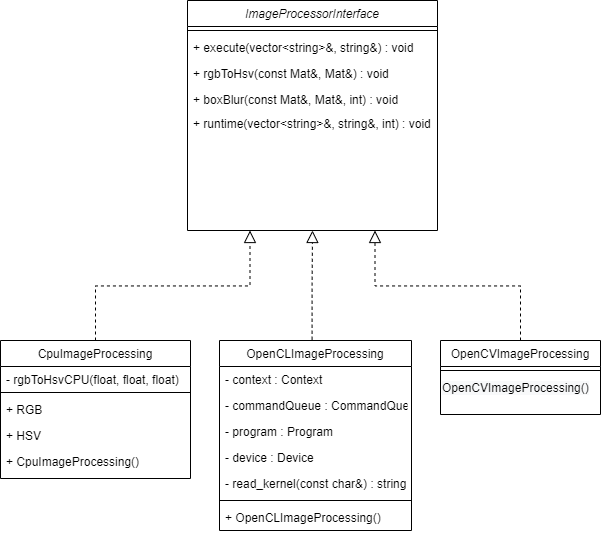

The diagram above was exported from draw.io. Its source (the exported page's mxGraphModel, read from the mxfile embedded in the PNG):
<mxGraphModel dx="1293" dy="700" grid="1" gridSize="10" guides="1" tooltips="1" connect="1" arrows="1" fold="1" page="1" pageScale="1" pageWidth="827" pageHeight="1169" math="0" shadow="0">
  <root>
    <mxCell id="WIyWlLk6GJQsqaUBKTNV-0" />
    <mxCell id="WIyWlLk6GJQsqaUBKTNV-1" parent="WIyWlLk6GJQsqaUBKTNV-0" />
    <mxCell id="zkfFHV4jXpPFQw0GAbJ--0" value="ImageProcessorInterface" style="swimlane;fontStyle=2;align=center;verticalAlign=top;childLayout=stackLayout;horizontal=1;startSize=26;horizontalStack=0;resizeParent=1;resizeLast=0;collapsible=1;marginBottom=0;rounded=0;shadow=0;strokeWidth=1;" parent="WIyWlLk6GJQsqaUBKTNV-1" vertex="1">
      <mxGeometry x="316" y="90" width="250" height="230" as="geometry">
        <mxRectangle x="230" y="140" width="160" height="26" as="alternateBounds" />
      </mxGeometry>
    </mxCell>
    <mxCell id="zkfFHV4jXpPFQw0GAbJ--4" value="" style="line;html=1;strokeWidth=1;align=left;verticalAlign=middle;spacingTop=-1;spacingLeft=3;spacingRight=3;rotatable=0;labelPosition=right;points=[];portConstraint=eastwest;" parent="zkfFHV4jXpPFQw0GAbJ--0" vertex="1">
      <mxGeometry y="26" width="250" height="8" as="geometry" />
    </mxCell>
    <mxCell id="zkfFHV4jXpPFQw0GAbJ--1" value="+ execute(vector&lt;string&gt;&amp;, string&amp;) : void" style="text;align=left;verticalAlign=top;spacingLeft=4;spacingRight=4;overflow=hidden;rotatable=0;points=[[0,0.5],[1,0.5]];portConstraint=eastwest;" parent="zkfFHV4jXpPFQw0GAbJ--0" vertex="1">
      <mxGeometry y="34" width="250" height="26" as="geometry" />
    </mxCell>
    <mxCell id="zkfFHV4jXpPFQw0GAbJ--2" value="+ rgbToHsv(const Mat&amp;, Mat&amp;) : void" style="text;align=left;verticalAlign=top;spacingLeft=4;spacingRight=4;overflow=hidden;rotatable=0;points=[[0,0.5],[1,0.5]];portConstraint=eastwest;rounded=0;shadow=0;html=0;" parent="zkfFHV4jXpPFQw0GAbJ--0" vertex="1">
      <mxGeometry y="60" width="250" height="26" as="geometry" />
    </mxCell>
    <mxCell id="zkfFHV4jXpPFQw0GAbJ--3" value="+ boxBlur(const Mat&amp;, Mat&amp;, int) : void" style="text;align=left;verticalAlign=top;spacingLeft=4;spacingRight=4;overflow=hidden;rotatable=0;points=[[0,0.5],[1,0.5]];portConstraint=eastwest;rounded=0;shadow=0;html=0;" parent="zkfFHV4jXpPFQw0GAbJ--0" vertex="1">
      <mxGeometry y="86" width="250" height="24" as="geometry" />
    </mxCell>
    <mxCell id="OBCAqzS2C0ZY_WFHz9Oj-1" value="+ runtime(vector&lt;string&gt;&amp;, string&amp;, int) : void" style="text;align=left;verticalAlign=top;spacingLeft=4;spacingRight=4;overflow=hidden;rotatable=0;points=[[0,0.5],[1,0.5]];portConstraint=eastwest;rounded=0;shadow=0;html=0;" vertex="1" parent="zkfFHV4jXpPFQw0GAbJ--0">
      <mxGeometry y="110" width="250" height="26" as="geometry" />
    </mxCell>
    <mxCell id="zkfFHV4jXpPFQw0GAbJ--6" value="CpuImageProcessing" style="swimlane;fontStyle=0;align=center;verticalAlign=top;childLayout=stackLayout;horizontal=1;startSize=26;horizontalStack=0;resizeParent=1;resizeLast=0;collapsible=1;marginBottom=0;rounded=0;shadow=0;strokeWidth=1;" parent="WIyWlLk6GJQsqaUBKTNV-1" vertex="1">
      <mxGeometry x="129" y="430" width="190" height="138" as="geometry">
        <mxRectangle x="130" y="380" width="160" height="26" as="alternateBounds" />
      </mxGeometry>
    </mxCell>
    <mxCell id="zkfFHV4jXpPFQw0GAbJ--7" value="- rgbToHsvCPU(float, float, float)" style="text;align=left;verticalAlign=top;spacingLeft=4;spacingRight=4;overflow=hidden;rotatable=0;points=[[0,0.5],[1,0.5]];portConstraint=eastwest;" parent="zkfFHV4jXpPFQw0GAbJ--6" vertex="1">
      <mxGeometry y="26" width="190" height="22" as="geometry" />
    </mxCell>
    <mxCell id="zkfFHV4jXpPFQw0GAbJ--9" value="" style="line;html=1;strokeWidth=1;align=left;verticalAlign=middle;spacingTop=-1;spacingLeft=3;spacingRight=3;rotatable=0;labelPosition=right;points=[];portConstraint=eastwest;" parent="zkfFHV4jXpPFQw0GAbJ--6" vertex="1">
      <mxGeometry y="48" width="190" height="8" as="geometry" />
    </mxCell>
    <mxCell id="zkfFHV4jXpPFQw0GAbJ--11" value="+ RGB" style="text;align=left;verticalAlign=top;spacingLeft=4;spacingRight=4;overflow=hidden;rotatable=0;points=[[0,0.5],[1,0.5]];portConstraint=eastwest;" parent="zkfFHV4jXpPFQw0GAbJ--6" vertex="1">
      <mxGeometry y="56" width="190" height="26" as="geometry" />
    </mxCell>
    <mxCell id="OBCAqzS2C0ZY_WFHz9Oj-9" value="+ HSV" style="text;align=left;verticalAlign=top;spacingLeft=4;spacingRight=4;overflow=hidden;rotatable=0;points=[[0,0.5],[1,0.5]];portConstraint=eastwest;" vertex="1" parent="zkfFHV4jXpPFQw0GAbJ--6">
      <mxGeometry y="82" width="190" height="26" as="geometry" />
    </mxCell>
    <mxCell id="OBCAqzS2C0ZY_WFHz9Oj-15" value="+ CpuImageProcessing()" style="text;align=left;verticalAlign=top;spacingLeft=4;spacingRight=4;overflow=hidden;rotatable=0;points=[[0,0.5],[1,0.5]];portConstraint=eastwest;" vertex="1" parent="zkfFHV4jXpPFQw0GAbJ--6">
      <mxGeometry y="108" width="190" height="26" as="geometry" />
    </mxCell>
    <mxCell id="zkfFHV4jXpPFQw0GAbJ--12" value="" style="endArrow=block;endSize=10;endFill=0;shadow=0;strokeWidth=1;rounded=0;edgeStyle=elbowEdgeStyle;elbow=vertical;dashed=1;entryX=0.25;entryY=1;entryDx=0;entryDy=0;" parent="WIyWlLk6GJQsqaUBKTNV-1" source="zkfFHV4jXpPFQw0GAbJ--6" target="zkfFHV4jXpPFQw0GAbJ--0" edge="1">
      <mxGeometry width="160" relative="1" as="geometry">
        <mxPoint x="200" y="203" as="sourcePoint" />
        <mxPoint x="200" y="203" as="targetPoint" />
      </mxGeometry>
    </mxCell>
    <mxCell id="zkfFHV4jXpPFQw0GAbJ--13" value="OpenCLImageProcessing" style="swimlane;fontStyle=0;align=center;verticalAlign=top;childLayout=stackLayout;horizontal=1;startSize=26;horizontalStack=0;resizeParent=1;resizeLast=0;collapsible=1;marginBottom=0;rounded=0;shadow=0;strokeWidth=1;" parent="WIyWlLk6GJQsqaUBKTNV-1" vertex="1">
      <mxGeometry x="348" y="430" width="192" height="190" as="geometry">
        <mxRectangle x="340" y="380" width="170" height="26" as="alternateBounds" />
      </mxGeometry>
    </mxCell>
    <mxCell id="OBCAqzS2C0ZY_WFHz9Oj-10" value="- context : Context" style="text;align=left;verticalAlign=top;spacingLeft=4;spacingRight=4;overflow=hidden;rotatable=0;points=[[0,0.5],[1,0.5]];portConstraint=eastwest;" vertex="1" parent="zkfFHV4jXpPFQw0GAbJ--13">
      <mxGeometry y="26" width="192" height="26" as="geometry" />
    </mxCell>
    <mxCell id="zkfFHV4jXpPFQw0GAbJ--14" value="- commandQueue : CommandQueue" style="text;align=left;verticalAlign=top;spacingLeft=4;spacingRight=4;overflow=hidden;rotatable=0;points=[[0,0.5],[1,0.5]];portConstraint=eastwest;" parent="zkfFHV4jXpPFQw0GAbJ--13" vertex="1">
      <mxGeometry y="52" width="192" height="26" as="geometry" />
    </mxCell>
    <mxCell id="OBCAqzS2C0ZY_WFHz9Oj-11" value="- program : Program" style="text;align=left;verticalAlign=top;spacingLeft=4;spacingRight=4;overflow=hidden;rotatable=0;points=[[0,0.5],[1,0.5]];portConstraint=eastwest;" vertex="1" parent="zkfFHV4jXpPFQw0GAbJ--13">
      <mxGeometry y="78" width="192" height="26" as="geometry" />
    </mxCell>
    <mxCell id="OBCAqzS2C0ZY_WFHz9Oj-12" value="- device : Device" style="text;align=left;verticalAlign=top;spacingLeft=4;spacingRight=4;overflow=hidden;rotatable=0;points=[[0,0.5],[1,0.5]];portConstraint=eastwest;" vertex="1" parent="zkfFHV4jXpPFQw0GAbJ--13">
      <mxGeometry y="104" width="192" height="26" as="geometry" />
    </mxCell>
    <mxCell id="OBCAqzS2C0ZY_WFHz9Oj-14" value="- read_kernel(const char&amp;) : string" style="text;align=left;verticalAlign=top;spacingLeft=4;spacingRight=4;overflow=hidden;rotatable=0;points=[[0,0.5],[1,0.5]];portConstraint=eastwest;" vertex="1" parent="zkfFHV4jXpPFQw0GAbJ--13">
      <mxGeometry y="130" width="192" height="26" as="geometry" />
    </mxCell>
    <mxCell id="zkfFHV4jXpPFQw0GAbJ--15" value="" style="line;html=1;strokeWidth=1;align=left;verticalAlign=middle;spacingTop=-1;spacingLeft=3;spacingRight=3;rotatable=0;labelPosition=right;points=[];portConstraint=eastwest;" parent="zkfFHV4jXpPFQw0GAbJ--13" vertex="1">
      <mxGeometry y="156" width="192" height="8" as="geometry" />
    </mxCell>
    <mxCell id="OBCAqzS2C0ZY_WFHz9Oj-16" value="+ OpenCLImageProcessing()" style="text;align=left;verticalAlign=top;spacingLeft=4;spacingRight=4;overflow=hidden;rotatable=0;points=[[0,0.5],[1,0.5]];portConstraint=eastwest;" vertex="1" parent="zkfFHV4jXpPFQw0GAbJ--13">
      <mxGeometry y="164" width="192" height="26" as="geometry" />
    </mxCell>
    <mxCell id="OBCAqzS2C0ZY_WFHz9Oj-3" value="OpenCVImageProcessing" style="swimlane;fontStyle=0;align=center;verticalAlign=top;childLayout=stackLayout;horizontal=1;startSize=26;horizontalStack=0;resizeParent=1;resizeLast=0;collapsible=1;marginBottom=0;rounded=0;shadow=0;strokeWidth=1;" vertex="1" parent="WIyWlLk6GJQsqaUBKTNV-1">
      <mxGeometry x="569" y="430" width="160" height="74" as="geometry">
        <mxRectangle x="340" y="380" width="170" height="26" as="alternateBounds" />
      </mxGeometry>
    </mxCell>
    <mxCell id="OBCAqzS2C0ZY_WFHz9Oj-5" value="" style="line;html=1;strokeWidth=1;align=left;verticalAlign=middle;spacingTop=-1;spacingLeft=3;spacingRight=3;rotatable=0;labelPosition=right;points=[];portConstraint=eastwest;" vertex="1" parent="OBCAqzS2C0ZY_WFHz9Oj-3">
      <mxGeometry y="26" width="160" height="8" as="geometry" />
    </mxCell>
    <mxCell id="OBCAqzS2C0ZY_WFHz9Oj-17" value="&lt;span style=&quot;color: rgb(0, 0, 0); font-family: Helvetica; font-size: 12px; font-style: normal; font-variant-ligatures: normal; font-variant-caps: normal; font-weight: 400; letter-spacing: normal; orphans: 2; text-align: center; text-indent: 0px; text-transform: none; widows: 2; word-spacing: 0px; -webkit-text-stroke-width: 0px; background-color: rgb(248, 249, 250); text-decoration-thickness: initial; text-decoration-style: initial; text-decoration-color: initial; float: none; display: inline !important;&quot;&gt;OpenCVImageProcessing()&lt;/span&gt;" style="text;whiteSpace=wrap;html=1;" vertex="1" parent="OBCAqzS2C0ZY_WFHz9Oj-3">
      <mxGeometry y="34" width="160" height="40" as="geometry" />
    </mxCell>
    <mxCell id="OBCAqzS2C0ZY_WFHz9Oj-8" value="" style="endArrow=block;endSize=10;endFill=0;shadow=0;strokeWidth=1;rounded=0;edgeStyle=elbowEdgeStyle;elbow=vertical;exitX=0.5;exitY=0;exitDx=0;exitDy=0;dashed=1;entryX=0.75;entryY=1;entryDx=0;entryDy=0;" edge="1" parent="WIyWlLk6GJQsqaUBKTNV-1" source="OBCAqzS2C0ZY_WFHz9Oj-3" target="zkfFHV4jXpPFQw0GAbJ--0">
      <mxGeometry width="160" relative="1" as="geometry">
        <mxPoint x="631" y="429.9999999999999" as="sourcePoint" />
        <mxPoint x="441" y="320" as="targetPoint" />
      </mxGeometry>
    </mxCell>
    <mxCell id="OBCAqzS2C0ZY_WFHz9Oj-18" value="" style="endArrow=block;endSize=10;endFill=0;shadow=0;strokeWidth=1;rounded=0;edgeStyle=elbowEdgeStyle;elbow=vertical;exitX=0.477;exitY=-0.004;exitDx=0;exitDy=0;exitPerimeter=0;dashed=1;" edge="1" parent="WIyWlLk6GJQsqaUBKTNV-1">
      <mxGeometry width="160" relative="1" as="geometry">
        <mxPoint x="440.58400000000006" y="429.24" as="sourcePoint" />
        <mxPoint x="441" y="319.9999999999999" as="targetPoint" />
      </mxGeometry>
    </mxCell>
  </root>
</mxGraphModel>